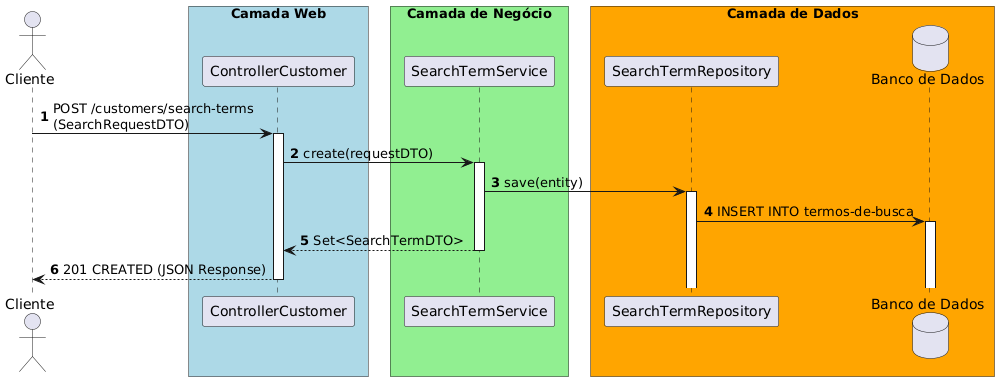

The diagram above was rendered by PlantUML. Its source (embedded in the PNG):
@startuml
autonumber
skinparam BoxPadding 10
skinparam ParticipantPadding 10

actor "Cliente" as Client
box "Camada Web" #LightBlue
    participant "ControllerCustomer" as Controller
end box

box "Camada de Negócio" #LightGreen
    participant "SearchTermService" as Service
end box

box "Camada de Dados" #Orange
    participant "SearchTermRepository" as Repository
    database "Banco de Dados" as DB
end box

Client -> Controller : POST /customers/search-terms\n(SearchRequestDTO)
activate Controller

Controller -> Service : create(requestDTO)
activate Service

Service -> Repository : save(entity)
activate Repository

Repository -> DB : INSERT INTO termos-de-busca
activate DB

Service --> Controller : Set<SearchTermDTO>
deactivate Service

Controller --> Client : 201 CREATED (JSON Response)
deactivate Controller
@enduml